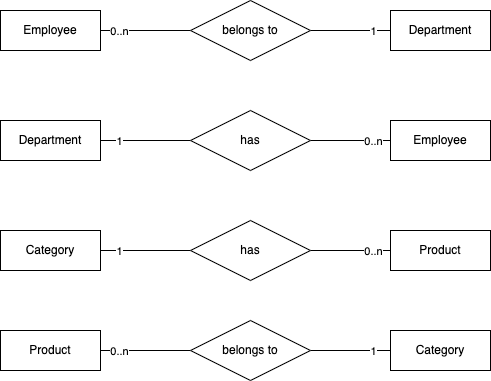

The diagram above was exported from draw.io. Its source (the exported page's mxGraphModel, read from the mxfile embedded in the PNG):
<mxGraphModel dx="949" dy="449" grid="1" gridSize="10" guides="1" tooltips="1" connect="1" arrows="1" fold="1" page="1" pageScale="1" pageWidth="827" pageHeight="1169" math="0" shadow="0">
  <root>
    <mxCell id="0" />
    <mxCell id="1" parent="0" />
    <mxCell id="2" style="edgeStyle=none;html=1;exitX=1;exitY=0.5;exitDx=0;exitDy=0;endArrow=none;endFill=0;" edge="1" parent="1" source="4" target="8">
      <mxGeometry relative="1" as="geometry" />
    </mxCell>
    <mxCell id="3" value="0..n" style="edgeLabel;html=1;align=center;verticalAlign=middle;resizable=0;points=[];" vertex="1" connectable="0" parent="2">
      <mxGeometry x="-0.595" relative="1" as="geometry">
        <mxPoint as="offset" />
      </mxGeometry>
    </mxCell>
    <mxCell id="4" value="Employee" style="whiteSpace=wrap;html=1;align=center;" vertex="1" parent="1">
      <mxGeometry x="180" y="100" width="100" height="40" as="geometry" />
    </mxCell>
    <mxCell id="5" value="Department" style="whiteSpace=wrap;html=1;align=center;" vertex="1" parent="1">
      <mxGeometry x="570" y="100" width="100" height="40" as="geometry" />
    </mxCell>
    <mxCell id="6" style="edgeStyle=none;html=1;exitX=1;exitY=0.5;exitDx=0;exitDy=0;entryX=0;entryY=0.5;entryDx=0;entryDy=0;endArrow=none;endFill=0;" edge="1" parent="1" source="8" target="5">
      <mxGeometry relative="1" as="geometry" />
    </mxCell>
    <mxCell id="7" value="1" style="edgeLabel;html=1;align=center;verticalAlign=middle;resizable=0;points=[];" vertex="1" connectable="0" parent="6">
      <mxGeometry x="0.5557" relative="1" as="geometry">
        <mxPoint as="offset" />
      </mxGeometry>
    </mxCell>
    <mxCell id="8" value="belongs to" style="shape=rhombus;perimeter=rhombusPerimeter;whiteSpace=wrap;html=1;align=center;" vertex="1" parent="1">
      <mxGeometry x="370" y="90" width="120" height="60" as="geometry" />
    </mxCell>
    <mxCell id="11" style="edgeStyle=none;html=1;exitX=1;exitY=0.5;exitDx=0;exitDy=0;endArrow=none;endFill=0;" edge="1" source="13" target="17" parent="1">
      <mxGeometry relative="1" as="geometry" />
    </mxCell>
    <mxCell id="12" value="1" style="edgeLabel;html=1;align=center;verticalAlign=middle;resizable=0;points=[];" vertex="1" connectable="0" parent="11">
      <mxGeometry x="-0.595" relative="1" as="geometry">
        <mxPoint as="offset" />
      </mxGeometry>
    </mxCell>
    <mxCell id="13" value="Department" style="whiteSpace=wrap;html=1;align=center;" vertex="1" parent="1">
      <mxGeometry x="180" y="210" width="100" height="40" as="geometry" />
    </mxCell>
    <mxCell id="14" value="Employee" style="whiteSpace=wrap;html=1;align=center;" vertex="1" parent="1">
      <mxGeometry x="570" y="210" width="100" height="40" as="geometry" />
    </mxCell>
    <mxCell id="15" style="edgeStyle=none;html=1;exitX=1;exitY=0.5;exitDx=0;exitDy=0;entryX=0;entryY=0.5;entryDx=0;entryDy=0;endArrow=none;endFill=0;" edge="1" source="17" target="14" parent="1">
      <mxGeometry relative="1" as="geometry" />
    </mxCell>
    <mxCell id="16" value="0..n" style="edgeLabel;html=1;align=center;verticalAlign=middle;resizable=0;points=[];" vertex="1" connectable="0" parent="15">
      <mxGeometry x="0.5557" relative="1" as="geometry">
        <mxPoint as="offset" />
      </mxGeometry>
    </mxCell>
    <mxCell id="17" value="has" style="shape=rhombus;perimeter=rhombusPerimeter;whiteSpace=wrap;html=1;align=center;" vertex="1" parent="1">
      <mxGeometry x="370" y="200" width="120" height="60" as="geometry" />
    </mxCell>
    <mxCell id="18" style="edgeStyle=none;html=1;exitX=1;exitY=0.5;exitDx=0;exitDy=0;endArrow=none;endFill=0;" edge="1" source="20" target="24" parent="1">
      <mxGeometry relative="1" as="geometry" />
    </mxCell>
    <mxCell id="19" value="1" style="edgeLabel;html=1;align=center;verticalAlign=middle;resizable=0;points=[];" vertex="1" connectable="0" parent="18">
      <mxGeometry x="-0.595" relative="1" as="geometry">
        <mxPoint as="offset" />
      </mxGeometry>
    </mxCell>
    <mxCell id="20" value="Category" style="whiteSpace=wrap;html=1;align=center;" vertex="1" parent="1">
      <mxGeometry x="180" y="320" width="100" height="40" as="geometry" />
    </mxCell>
    <mxCell id="21" value="Product" style="whiteSpace=wrap;html=1;align=center;" vertex="1" parent="1">
      <mxGeometry x="570" y="320" width="100" height="40" as="geometry" />
    </mxCell>
    <mxCell id="22" style="edgeStyle=none;html=1;exitX=1;exitY=0.5;exitDx=0;exitDy=0;entryX=0;entryY=0.5;entryDx=0;entryDy=0;endArrow=none;endFill=0;" edge="1" source="24" target="21" parent="1">
      <mxGeometry relative="1" as="geometry" />
    </mxCell>
    <mxCell id="23" value="0..n" style="edgeLabel;html=1;align=center;verticalAlign=middle;resizable=0;points=[];" vertex="1" connectable="0" parent="22">
      <mxGeometry x="0.5557" relative="1" as="geometry">
        <mxPoint as="offset" />
      </mxGeometry>
    </mxCell>
    <mxCell id="24" value="has" style="shape=rhombus;perimeter=rhombusPerimeter;whiteSpace=wrap;html=1;align=center;" vertex="1" parent="1">
      <mxGeometry x="370" y="310" width="120" height="60" as="geometry" />
    </mxCell>
    <mxCell id="25" style="edgeStyle=none;html=1;exitX=1;exitY=0.5;exitDx=0;exitDy=0;endArrow=none;endFill=0;" edge="1" source="27" target="31" parent="1">
      <mxGeometry relative="1" as="geometry" />
    </mxCell>
    <mxCell id="26" value="0..n" style="edgeLabel;html=1;align=center;verticalAlign=middle;resizable=0;points=[];" vertex="1" connectable="0" parent="25">
      <mxGeometry x="-0.595" relative="1" as="geometry">
        <mxPoint as="offset" />
      </mxGeometry>
    </mxCell>
    <mxCell id="27" value="Product" style="whiteSpace=wrap;html=1;align=center;" vertex="1" parent="1">
      <mxGeometry x="180" y="420" width="100" height="40" as="geometry" />
    </mxCell>
    <mxCell id="28" value="Category" style="whiteSpace=wrap;html=1;align=center;" vertex="1" parent="1">
      <mxGeometry x="570" y="420" width="100" height="40" as="geometry" />
    </mxCell>
    <mxCell id="29" style="edgeStyle=none;html=1;exitX=1;exitY=0.5;exitDx=0;exitDy=0;entryX=0;entryY=0.5;entryDx=0;entryDy=0;endArrow=none;endFill=0;" edge="1" source="31" target="28" parent="1">
      <mxGeometry relative="1" as="geometry" />
    </mxCell>
    <mxCell id="30" value="1" style="edgeLabel;html=1;align=center;verticalAlign=middle;resizable=0;points=[];" vertex="1" connectable="0" parent="29">
      <mxGeometry x="0.5557" relative="1" as="geometry">
        <mxPoint as="offset" />
      </mxGeometry>
    </mxCell>
    <mxCell id="31" value="belongs to" style="shape=rhombus;perimeter=rhombusPerimeter;whiteSpace=wrap;html=1;align=center;" vertex="1" parent="1">
      <mxGeometry x="370" y="410" width="120" height="60" as="geometry" />
    </mxCell>
  </root>
</mxGraphModel>